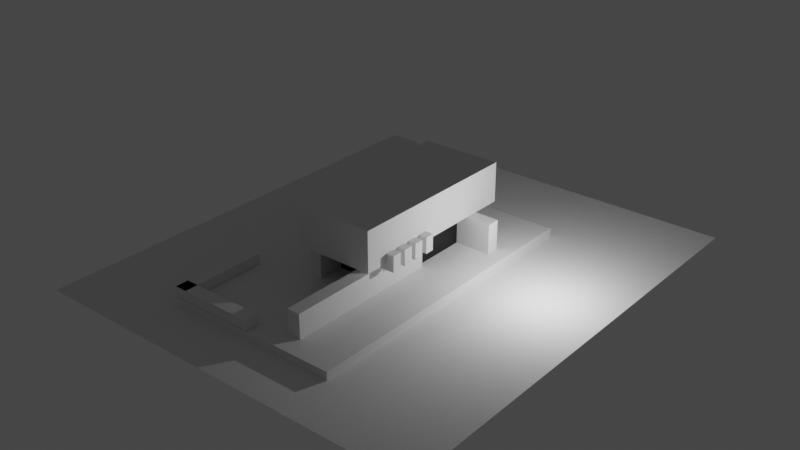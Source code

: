 # Source: modern-house-museum.blend  (saved by Blender 3.4.6; exported with 4.5.12 LTS)
import bpy
from mathutils import Matrix  # noqa: F401  (used for matrix-valued properties, if any)

bpy.ops.wm.read_factory_settings(use_empty=True)
scene = bpy.context.scene
scene.name = 'Scene'

# ---- collections
col_scene = bpy.data.collections.new('Scene'); scene.collection.children.link(col_scene)
col_sketch = bpy.data.collections.new('Sketch'); scene.collection.children.link(col_sketch)
col_bas_relief = bpy.data.collections.new('bas-relief'); scene.collection.children.link(col_bas_relief)
col_bas_relief_1 = bpy.data.collections.new('bas-relief 1'); col_bas_relief.children.link(col_bas_relief_1)
col_bas_relief_2 = bpy.data.collections.new('bas-relief 2'); col_bas_relief.children.link(col_bas_relief_2)
col_bas_relief_3 = bpy.data.collections.new('bas-relief 3'); col_bas_relief.children.link(col_bas_relief_3)

# ---- materials (node trees are filled in below, after node groups)
mat_material_001 = bpy.data.materials.new('Material.001')
mat_material_001.use_transparent_shadow = False

# ---- material node trees
mat_material_001.use_nodes = True; mat_material_001.node_tree.nodes.clear()
_N = mat_material_001.node_tree.nodes; _L = mat_material_001.node_tree.links
n0 = _N.new('ShaderNodeBsdfPrincipled'); n0.name = 'Principled BSDF'; n0.location = (10, 300)
n0.distribution = 'GGX'
n0.subsurface_method = 'RANDOM_WALK_SKIN'
n0.inputs[0].default_value = (0.0, 0.0, 0.0, 1.0)
n0.inputs[3].default_value = 1.45
n0.inputs[27].default_value = (0.0, 0.0, 0.0, 1.0)
n0.inputs[28].default_value = 1.0
n1 = _N.new('ShaderNodeOutputMaterial'); n1.name = 'Material Output'; n1.location = (300, 300)
_L.new(n0.outputs[0], n1.inputs[0])
n1.is_active_output = True

# ---- world
world_world = bpy.data.worlds.new('World'); scene.world = world_world
world_world.use_nodes = True; world_world.node_tree.nodes.clear()
_N = world_world.node_tree.nodes; _L = world_world.node_tree.links
n0 = _N.new('ShaderNodeOutputWorld'); n0.name = 'World Output'; n0.location = (300, 300)
n1 = _N.new('ShaderNodeBackground'); n1.name = 'Background'; n1.location = (10, 300)
n1.inputs[0].default_value = (0.05088, 0.05088, 0.05088, 1.0)
_L.new(n1.outputs[0], n0.inputs[0])
n0.is_active_output = True
world_world.color = (0.05088, 0.05088, 0.05088)
world_world.use_sun_shadow = False
world_world.sun_shadow_jitter_overblur = 0.0

# ---- lights
light_light = bpy.data.lights.new('Light', 'POINT')
light_light.transmission_factor = 0.0
light_light.energy = 1000.0
light_light.shadow_soft_size = 0.1
light_light.shadow_maximum_resolution = 0.006
light_light.use_absolute_resolution = True

# ---- meshes
me_plane = bpy.data.meshes.new('Plane')
me_plane.from_pydata([(-1.0, -1.0, 0.0), (1.0, -1.0, 0.0), (-1.0, 1.0, 0.0), (1.0, 1.0, 0.0)], [], [(0, 1, 3, 2)])
_uv = me_plane.uv_layers.new(name='UVMap')
_uv.uv.foreach_set('vector', [0.0, 0.0, 1.0, 0.0, 1.0, 1.0, 0.0, 1.0])
me_plane.update()
me_cube_001 = bpy.data.meshes.new('Cube.001')
me_cube_001.from_pydata([(-1.0, -1.0, -1.0), (-1.0, -1.0, 1.0), (-1.0, 1.0, -1.0), (-1.0, 1.0, 1.0), (1.0, -1.0, -1.0), (1.0, -1.0, 1.0), (1.0, 1.0, -1.0), (1.0, 1.0, 1.0)], [], [(0, 1, 3, 2), (2, 3, 7, 6), (6, 7, 5, 4), (4, 5, 1, 0), (2, 6, 4, 0), (7, 3, 1, 5)])
_uv = me_cube_001.uv_layers.new(name='UVMap')
_uv.uv.foreach_set('vector', [0.375, 0.0, 0.625, 0.0, 0.625, 0.25, 0.375, 0.25, 0.375, 0.25, 0.625, 0.25, 0.625, 0.5, 0.375, 0.5, 0.375, 0.5, 0.625, 0.5, 0.625, 0.75, 0.375, 0.75, 0.375, 0.75, 0.625, 0.75, 0.625, 1.0, 0.375, 1.0, 0.125, 0.5, 0.375, 0.5, 0.375, 0.75, 0.125, 0.75, 0.625, 0.5, 0.875, 0.5, 0.875, 0.75, 0.625, 0.75])
me_cube_001.update()
me_cube_002 = bpy.data.meshes.new('Cube.002')
me_cube_002.from_pydata([(-1.0, -1.0, -1.0), (-1.0, -1.0, 1.0), (-1.0, 1.0, -1.0), (-1.0, 1.0, 1.0), (1.0, -1.0, -1.0), (1.0, -1.0, 1.0), (1.0, 1.0, -1.0), (1.0, 1.0, 1.0)], [], [(0, 1, 3, 2), (2, 3, 7, 6), (6, 7, 5, 4), (4, 5, 1, 0), (2, 6, 4, 0), (7, 3, 1, 5)])
_uv = me_cube_002.uv_layers.new(name='UVMap')
_uv.uv.foreach_set('vector', [0.375, 0.0, 0.625, 0.0, 0.625, 0.25, 0.375, 0.25, 0.375, 0.25, 0.625, 0.25, 0.625, 0.5, 0.375, 0.5, 0.375, 0.5, 0.625, 0.5, 0.625, 0.75, 0.375, 0.75, 0.375, 0.75, 0.625, 0.75, 0.625, 1.0, 0.375, 1.0, 0.125, 0.5, 0.375, 0.5, 0.375, 0.75, 0.125, 0.75, 0.625, 0.5, 0.875, 0.5, 0.875, 0.75, 0.625, 0.75])
me_cube_002.update()
me_cube_003 = bpy.data.meshes.new('Cube.003')
me_cube_003.from_pydata([(-1.0, -1.0, -1.0), (-1.0, -1.0, 1.0), (-1.0, 1.0, -1.0), (-1.0, 1.0, 1.0), (1.0, -1.0, -1.0), (1.0, -1.0, 1.0), (1.0, 1.0, -1.0), (1.0, 1.0, 1.0)], [], [(0, 1, 3, 2), (2, 3, 7, 6), (6, 7, 5, 4), (4, 5, 1, 0), (2, 6, 4, 0), (7, 3, 1, 5)])
_uv = me_cube_003.uv_layers.new(name='UVMap')
_uv.uv.foreach_set('vector', [0.375, 0.0, 0.625, 0.0, 0.625, 0.25, 0.375, 0.25, 0.375, 0.25, 0.625, 0.25, 0.625, 0.5, 0.375, 0.5, 0.375, 0.5, 0.625, 0.5, 0.625, 0.75, 0.375, 0.75, 0.375, 0.75, 0.625, 0.75, 0.625, 1.0, 0.375, 1.0, 0.125, 0.5, 0.375, 0.5, 0.375, 0.75, 0.125, 0.75, 0.625, 0.5, 0.875, 0.5, 0.875, 0.75, 0.625, 0.75])
me_cube_003.update()
me_cube_004 = bpy.data.meshes.new('Cube.004')
me_cube_004.from_pydata([(-1.0, -1.0, -1.0), (-1.0, -1.0, 1.0), (-1.0, 1.0, -1.0), (-1.0, 1.0, 1.0), (1.0, -1.0, -1.0), (1.0, -1.0, 1.0), (1.0, 1.0, -1.0), (1.0, 1.0, 1.0)], [], [(0, 1, 3, 2), (2, 3, 7, 6), (6, 7, 5, 4), (4, 5, 1, 0), (2, 6, 4, 0), (7, 3, 1, 5)])
_uv = me_cube_004.uv_layers.new(name='UVMap')
_uv.uv.foreach_set('vector', [0.375, 0.0, 0.625, 0.0, 0.625, 0.25, 0.375, 0.25, 0.375, 0.25, 0.625, 0.25, 0.625, 0.5, 0.375, 0.5, 0.375, 0.5, 0.625, 0.5, 0.625, 0.75, 0.375, 0.75, 0.375, 0.75, 0.625, 0.75, 0.625, 1.0, 0.375, 1.0, 0.125, 0.5, 0.375, 0.5, 0.375, 0.75, 0.125, 0.75, 0.625, 0.5, 0.875, 0.5, 0.875, 0.75, 0.625, 0.75])
me_cube_004.update()
me_cube_005 = bpy.data.meshes.new('Cube.005')
me_cube_005.from_pydata([(-1.0, -1.0, -1.0), (-1.0, -1.0, 1.0), (-1.0, 1.0, -1.0), (-1.0, 1.0, 1.0), (1.0, -1.0, -1.0), (1.0, -1.0, 1.0), (1.0, 1.0, -1.0), (1.0, 1.0, 1.0)], [], [(0, 1, 3, 2), (2, 3, 7, 6), (6, 7, 5, 4), (4, 5, 1, 0), (2, 6, 4, 0), (7, 3, 1, 5)])
_uv = me_cube_005.uv_layers.new(name='UVMap')
_uv.uv.foreach_set('vector', [0.375, 0.0, 0.625, 0.0, 0.625, 0.25, 0.375, 0.25, 0.375, 0.25, 0.625, 0.25, 0.625, 0.5, 0.375, 0.5, 0.375, 0.5, 0.625, 0.5, 0.625, 0.75, 0.375, 0.75, 0.375, 0.75, 0.625, 0.75, 0.625, 1.0, 0.375, 1.0, 0.125, 0.5, 0.375, 0.5, 0.375, 0.75, 0.125, 0.75, 0.625, 0.5, 0.875, 0.5, 0.875, 0.75, 0.625, 0.75])
me_cube_005.update()
me_cube_006 = bpy.data.meshes.new('Cube.006')
me_cube_006.from_pydata([(-1.0, -1.0, -1.0), (-1.0, -1.0, 1.0), (-1.0, 1.0, -1.0), (-1.0, 1.0, 1.0), (1.0, -1.0, -1.0), (1.0, -1.0, 1.0), (1.0, 1.0, -1.0), (1.0, 1.0, 1.0)], [], [(0, 1, 3, 2), (2, 3, 7, 6), (6, 7, 5, 4), (4, 5, 1, 0), (2, 6, 4, 0), (7, 3, 1, 5)])
_uv = me_cube_006.uv_layers.new(name='UVMap')
_uv.uv.foreach_set('vector', [0.375, 0.0, 0.625, 0.0, 0.625, 0.25, 0.375, 0.25, 0.375, 0.25, 0.625, 0.25, 0.625, 0.5, 0.375, 0.5, 0.375, 0.5, 0.625, 0.5, 0.625, 0.75, 0.375, 0.75, 0.375, 0.75, 0.625, 0.75, 0.625, 1.0, 0.375, 1.0, 0.125, 0.5, 0.375, 0.5, 0.375, 0.75, 0.125, 0.75, 0.625, 0.5, 0.875, 0.5, 0.875, 0.75, 0.625, 0.75])
me_cube_006.materials.append(mat_material_001)
me_cube_006.update()
me_cube_007 = bpy.data.meshes.new('Cube.007')
me_cube_007.from_pydata([(-1.0, -1.0, -1.0), (-1.0, -1.0, 1.0), (-1.0, 1.0, -1.0), (-1.0, 1.0, 1.0), (1.0, -1.0, -1.0), (1.0, -1.0, 1.0), (1.0, 1.0, -1.0), (1.0, 1.0, 1.0)], [], [(0, 1, 3, 2), (2, 3, 7, 6), (6, 7, 5, 4), (4, 5, 1, 0), (2, 6, 4, 0), (7, 3, 1, 5)])
_uv = me_cube_007.uv_layers.new(name='UVMap')
_uv.uv.foreach_set('vector', [0.375, 0.0, 0.625, 0.0, 0.625, 0.25, 0.375, 0.25, 0.375, 0.25, 0.625, 0.25, 0.625, 0.5, 0.375, 0.5, 0.375, 0.5, 0.625, 0.5, 0.625, 0.75, 0.375, 0.75, 0.375, 0.75, 0.625, 0.75, 0.625, 1.0, 0.375, 1.0, 0.125, 0.5, 0.375, 0.5, 0.375, 0.75, 0.125, 0.75, 0.625, 0.5, 0.875, 0.5, 0.875, 0.75, 0.625, 0.75])
me_cube_007.update()
me_cube_008 = bpy.data.meshes.new('Cube.008')
me_cube_008.from_pydata([(-1.0, -1.0, -1.0), (-1.0, -1.0, 1.0), (-1.0, 1.0, -1.0), (-1.0, 1.0, 1.0), (1.0, -1.0, -1.0), (1.0, -1.0, 1.0), (1.0, 1.0, -1.0), (1.0, 1.0, 1.0)], [], [(0, 1, 3, 2), (2, 3, 7, 6), (6, 7, 5, 4), (4, 5, 1, 0), (2, 6, 4, 0), (7, 3, 1, 5)])
_uv = me_cube_008.uv_layers.new(name='UVMap')
_uv.uv.foreach_set('vector', [0.375, 0.0, 0.625, 0.0, 0.625, 0.25, 0.375, 0.25, 0.375, 0.25, 0.625, 0.25, 0.625, 0.5, 0.375, 0.5, 0.375, 0.5, 0.625, 0.5, 0.625, 0.75, 0.375, 0.75, 0.375, 0.75, 0.625, 0.75, 0.625, 1.0, 0.375, 1.0, 0.125, 0.5, 0.375, 0.5, 0.375, 0.75, 0.125, 0.75, 0.625, 0.5, 0.875, 0.5, 0.875, 0.75, 0.625, 0.75])
me_cube_008.update()
me_cube_009 = bpy.data.meshes.new('Cube.009')
me_cube_009.from_pydata([(-1.0, -1.0, -1.0), (-1.0, -1.0, 1.0), (-1.0, 1.0, -1.0), (-1.0, 1.0, 1.0), (1.0, -1.0, -1.0), (1.0, -1.0, 1.0), (1.0, 1.0, -1.0), (1.0, 1.0, 1.0)], [], [(0, 1, 3, 2), (2, 3, 7, 6), (6, 7, 5, 4), (4, 5, 1, 0), (2, 6, 4, 0), (7, 3, 1, 5)])
_uv = me_cube_009.uv_layers.new(name='UVMap')
_uv.uv.foreach_set('vector', [0.375, 0.0, 0.625, 0.0, 0.625, 0.25, 0.375, 0.25, 0.375, 0.25, 0.625, 0.25, 0.625, 0.5, 0.375, 0.5, 0.375, 0.5, 0.625, 0.5, 0.625, 0.75, 0.375, 0.75, 0.375, 0.75, 0.625, 0.75, 0.625, 1.0, 0.375, 1.0, 0.125, 0.5, 0.375, 0.5, 0.375, 0.75, 0.125, 0.75, 0.625, 0.5, 0.875, 0.5, 0.875, 0.75, 0.625, 0.75])
me_cube_009.update()
me_cube_011 = bpy.data.meshes.new('Cube.011')
me_cube_011.from_pydata([(-1.0, -1.0, -1.0), (-1.0, -1.0, 1.0), (-1.0, 1.0, -1.0), (-1.0, 1.0, 1.0), (1.0, -1.0, -1.0), (1.0, -1.0, 1.0), (1.0, 1.0, -1.0), (1.0, 1.0, 1.0)], [], [(0, 1, 3, 2), (2, 3, 7, 6), (6, 7, 5, 4), (4, 5, 1, 0), (2, 6, 4, 0), (7, 3, 1, 5)])
_uv = me_cube_011.uv_layers.new(name='UVMap')
_uv.uv.foreach_set('vector', [0.375, 0.0, 0.625, 0.0, 0.625, 0.25, 0.375, 0.25, 0.375, 0.25, 0.625, 0.25, 0.625, 0.5, 0.375, 0.5, 0.375, 0.5, 0.625, 0.5, 0.625, 0.75, 0.375, 0.75, 0.375, 0.75, 0.625, 0.75, 0.625, 1.0, 0.375, 1.0, 0.125, 0.5, 0.375, 0.5, 0.375, 0.75, 0.125, 0.75, 0.625, 0.5, 0.875, 0.5, 0.875, 0.75, 0.625, 0.75])
me_cube_011.update()
me_cube_012 = bpy.data.meshes.new('Cube.012')
me_cube_012.from_pydata([(-1.0, -1.0, -1.0), (-1.0, -1.0, 1.0), (-1.0, 1.0, -1.0), (-1.0, 1.0, 1.0), (1.0, -1.0, -1.0), (1.0, -1.0, 1.0), (1.0, 1.0, -1.0), (1.0, 1.0, 1.0)], [], [(0, 1, 3, 2), (2, 3, 7, 6), (6, 7, 5, 4), (4, 5, 1, 0), (2, 6, 4, 0), (7, 3, 1, 5)])
_uv = me_cube_012.uv_layers.new(name='UVMap')
_uv.uv.foreach_set('vector', [0.375, 0.0, 0.625, 0.0, 0.625, 0.25, 0.375, 0.25, 0.375, 0.25, 0.625, 0.25, 0.625, 0.5, 0.375, 0.5, 0.375, 0.5, 0.625, 0.5, 0.625, 0.75, 0.375, 0.75, 0.375, 0.75, 0.625, 0.75, 0.625, 1.0, 0.375, 1.0, 0.125, 0.5, 0.375, 0.5, 0.375, 0.75, 0.125, 0.75, 0.625, 0.5, 0.875, 0.5, 0.875, 0.75, 0.625, 0.75])
me_cube_012.update()
me_cube_013 = bpy.data.meshes.new('Cube.013')
me_cube_013.from_pydata([(-1.0, -1.0, -1.0), (-1.0, -1.0, 1.0), (-1.0, 1.0, -1.0), (-1.0, 1.0, 1.0), (1.0, -1.0, -1.0), (1.0, -1.0, 1.0), (1.0, 1.0, -1.0), (1.0, 1.0, 1.0)], [], [(0, 1, 3, 2), (2, 3, 7, 6), (6, 7, 5, 4), (4, 5, 1, 0), (2, 6, 4, 0), (7, 3, 1, 5)])
_uv = me_cube_013.uv_layers.new(name='UVMap')
_uv.uv.foreach_set('vector', [0.375, 0.0, 0.625, 0.0, 0.625, 0.25, 0.375, 0.25, 0.375, 0.25, 0.625, 0.25, 0.625, 0.5, 0.375, 0.5, 0.375, 0.5, 0.625, 0.5, 0.625, 0.75, 0.375, 0.75, 0.375, 0.75, 0.625, 0.75, 0.625, 1.0, 0.375, 1.0, 0.125, 0.5, 0.375, 0.5, 0.375, 0.75, 0.125, 0.75, 0.625, 0.5, 0.875, 0.5, 0.875, 0.75, 0.625, 0.75])
me_cube_013.update()

# ---- objects
ob_light = bpy.data.objects.new('Light', light_light)
ob_plane = bpy.data.objects.new('Plane', me_plane)
ob_cube = bpy.data.objects.new('Cube', me_cube_001)
ob_cube_001 = bpy.data.objects.new('Cube.001', me_cube_002)
ob_cube_002 = bpy.data.objects.new('Cube.002', me_cube_003)
ob_cube_003 = bpy.data.objects.new('Cube.003', me_cube_004)
ob_cube_004 = bpy.data.objects.new('Cube.004', me_cube_005)
ob_cube_005 = bpy.data.objects.new('Cube.005', me_cube_006)
ob_cube_006 = bpy.data.objects.new('Cube.006', me_cube_007)
ob_cube_007 = bpy.data.objects.new('Cube.007', me_cube_008)
ob_cube_008 = bpy.data.objects.new('Cube.008', me_cube_009)
ob_cube_009 = bpy.data.objects.new('Cube.009', me_cube_011)
ob_cube_010 = bpy.data.objects.new('Cube.010', me_cube_012)
ob_cube_011 = bpy.data.objects.new('Cube.011', me_cube_013)

# ---- transforms, parenting, visibility, modifiers, constraints
ob_light.location = (7.247, 1.005, 3.504)
ob_light.rotation_euler = (0.6503, 0.05522, 1.866)
ob_light.lock_rotations_4d = False
ob_light.empty_display_type = 'ARROWS'
ob_light.color = (0.0, 0.0, 0.0, 0.0)
ob_light.lineart.crease_threshold = 0.0
ob_plane.location = (0.2138, -0.3004, -7.451e-09)
ob_plane.scale = (10.0, 11.52, 1.0)
ob_cube.location = (0.0, 0.0, 2.897)
ob_cube.scale = (2.0, 4.5, 1.0)
ob_cube_001.location = (0.0, 2.659, 1.152)
ob_cube_001.scale = (3.25, 0.33, 0.75)
ob_cube_002.location = (-0.3774, -1.424, 0.2)
ob_cube_002.scale = (4.39, 7.8, 0.2)
ob_cube_003.location = (1.327, -4.374, 0.9994)
ob_cube_003.rotation_euler = (0.0, -0.0, -1.571)
ob_cube_003.scale = (3.885, 0.33, 0.6)
ob_cube_004.location = (-1.415, -1.4, 1.013)
ob_cube_004.rotation_euler = (0.0, -0.0, -1.571)
ob_cube_004.scale = (2.74, 0.33, 0.6)
ob_cube_005.location = (-0.05729, -0.2205, 1.122)
ob_cube_005.scale = (1.508, 2.636, 1.0)
ob_cube_006.location = (-4.431, -7.077, 0.6675)
ob_cube_006.rotation_euler = (0.0, -0.0, -1.571)
ob_cube_006.scale = (2.14, 0.33, 0.25)
ob_cube_007.location = (-2.589, -8.89, 0.6675)
ob_cube_007.scale = (2.14, 0.33, 0.25)
ob_cube_008.location = (0.003351, -3.126, 1.996)
ob_cube_008.scale = (2.407, 0.23, 0.4)
ob_cube_009.location = (0.003351, -2.382, 1.996)
ob_cube_009.scale = (2.407, 0.23, 0.4)
ob_cube_010.location = (0.003351, -0.9323, 1.996)
ob_cube_010.scale = (2.407, 0.23, 0.4)
ob_cube_011.location = (0.003351, -1.676, 1.996)
ob_cube_011.scale = (2.407, 0.23, 0.4)

# ---- collection membership
col_scene.objects.link(ob_light)
col_sketch.objects.link(ob_plane)
col_sketch.objects.link(ob_cube)
col_sketch.objects.link(ob_cube_001)
col_sketch.objects.link(ob_cube_002)
col_sketch.objects.link(ob_cube_003)
col_sketch.objects.link(ob_cube_004)
col_sketch.objects.link(ob_cube_005)
col_sketch.objects.link(ob_cube_006)
col_sketch.objects.link(ob_cube_007)
col_sketch.objects.link(ob_cube_008)
col_sketch.objects.link(ob_cube_009)
col_sketch.objects.link(ob_cube_010)
col_sketch.objects.link(ob_cube_011)

# ---- scene / render settings (as saved in the file)
scene.frame_start = 1; scene.frame_end = 250; scene.frame_set(5)
scene.render.engine = 'BLENDER_EEVEE_NEXT'
scene.cycles.sampling_pattern = 'TABULATED_SOBOL'
scene.cycles.use_light_tree = False
scene.view_settings.view_transform = 'Filmic'
bpy.context.view_layer.update()

# ---- added for rendering (the .blend has no active camera): camera
cam_auto = bpy.data.cameras.new('AutoCamera')
cam_auto.lens = 50.0
cam_auto.sensor_width = 36.0
cam_auto.clip_end = 1000.0
ob_auto_camera = bpy.data.objects.new('AutoCamera', cam_auto)
scene.collection.objects.link(ob_auto_camera)
ob_auto_camera.location = (28.6715, -34.4496, 24.7148)
ob_auto_camera.rotation_euler = (1.09748, -7.21219e-08, 0.694738)
scene.camera = ob_auto_camera
bpy.context.view_layer.update()
